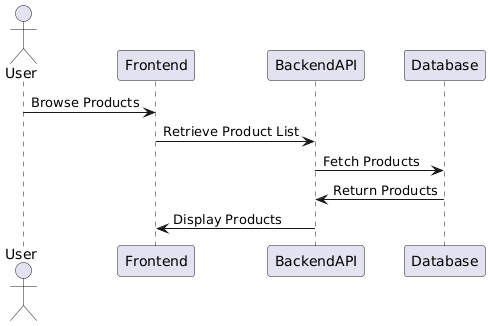

The diagram above was rendered by PlantUML. Its source (embedded in the PNG):
@startuml
actor User
User -> Frontend : Browse Products
Frontend -> BackendAPI : Retrieve Product List
BackendAPI -> Database : Fetch Products
Database -> BackendAPI : Return Products
BackendAPI -> Frontend : Display Products
@enduml